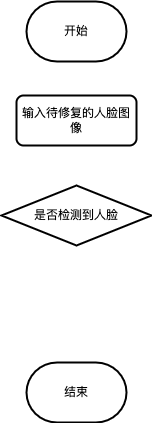

The diagram above was exported from draw.io. Its source (the exported page's mxGraphModel, read from the mxfile embedded in the PNG):
<mxGraphModel dx="954" dy="648" grid="0" gridSize="10" guides="1" tooltips="1" connect="1" arrows="1" fold="1" page="1" pageScale="1" pageWidth="827" pageHeight="1169" math="0" shadow="0">
  <root>
    <mxCell id="0" />
    <mxCell id="1" parent="0" />
    <mxCell id="3Xd46JVq_xRNZzFdOUJk-1" value="开始" style="strokeWidth=2;html=1;shape=mxgraph.flowchart.terminator;whiteSpace=wrap;" vertex="1" parent="1">
      <mxGeometry x="270" y="89" width="100" height="60" as="geometry" />
    </mxCell>
    <mxCell id="3Xd46JVq_xRNZzFdOUJk-2" value="输入待修复的人脸图像" style="rounded=1;whiteSpace=wrap;html=1;absoluteArcSize=1;arcSize=14;strokeWidth=2;" vertex="1" parent="1">
      <mxGeometry x="260" y="183" width="120" height="50" as="geometry" />
    </mxCell>
    <mxCell id="3Xd46JVq_xRNZzFdOUJk-3" value="是否检测到人脸" style="strokeWidth=2;html=1;shape=mxgraph.flowchart.decision;whiteSpace=wrap;" vertex="1" parent="1">
      <mxGeometry x="245" y="273" width="150" height="60" as="geometry" />
    </mxCell>
    <mxCell id="3Xd46JVq_xRNZzFdOUJk-4" value="结束" style="strokeWidth=2;html=1;shape=mxgraph.flowchart.terminator;whiteSpace=wrap;" vertex="1" parent="1">
      <mxGeometry x="270" y="450" width="100" height="60" as="geometry" />
    </mxCell>
  </root>
</mxGraphModel>